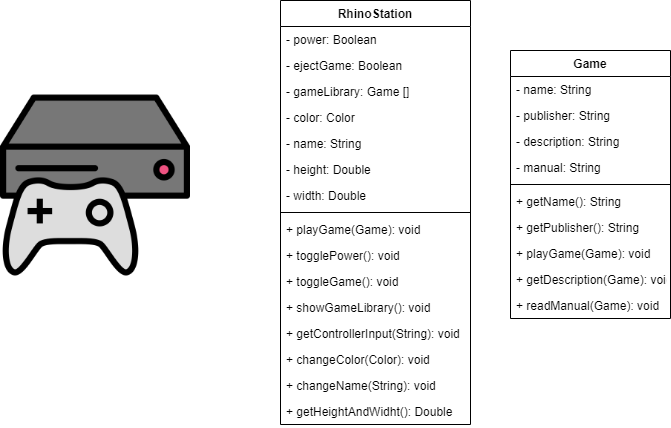

The diagram above was exported from draw.io. Its source (the exported page's mxGraphModel, read from the mxfile embedded in the PNG):
<mxGraphModel dx="1038" dy="548" grid="1" gridSize="10" guides="1" tooltips="1" connect="1" arrows="1" fold="1" page="1" pageScale="1" pageWidth="850" pageHeight="1100" math="0" shadow="0">
  <root>
    <mxCell id="0" />
    <mxCell id="1" parent="0" />
    <mxCell id="WrKdyYPg1NR4PJA59fT0-1" value="" style="shape=image;verticalLabelPosition=bottom;labelBackgroundColor=#ffffff;verticalAlign=top;aspect=fixed;imageAspect=0;image=data:image/png,(base64 omitted: 28324 chars);" parent="1" vertex="1">
      <mxGeometry x="60" y="130" width="190" height="190" as="geometry" />
    </mxCell>
    <mxCell id="WrKdyYPg1NR4PJA59fT0-6" value="Game" style="swimlane;fontStyle=1;align=center;verticalAlign=top;childLayout=stackLayout;horizontal=1;startSize=26;horizontalStack=0;resizeParent=1;resizeParentMax=0;resizeLast=0;collapsible=1;marginBottom=0;" parent="1" vertex="1">
      <mxGeometry x="570" y="90" width="160" height="268" as="geometry" />
    </mxCell>
    <mxCell id="WrKdyYPg1NR4PJA59fT0-7" value="- name: String" style="text;strokeColor=none;fillColor=none;align=left;verticalAlign=top;spacingLeft=4;spacingRight=4;overflow=hidden;rotatable=0;points=[[0,0.5],[1,0.5]];portConstraint=eastwest;" parent="WrKdyYPg1NR4PJA59fT0-6" vertex="1">
      <mxGeometry y="26" width="160" height="26" as="geometry" />
    </mxCell>
    <mxCell id="WrKdyYPg1NR4PJA59fT0-10" value="- publisher: String" style="text;strokeColor=none;fillColor=none;align=left;verticalAlign=top;spacingLeft=4;spacingRight=4;overflow=hidden;rotatable=0;points=[[0,0.5],[1,0.5]];portConstraint=eastwest;" parent="WrKdyYPg1NR4PJA59fT0-6" vertex="1">
      <mxGeometry y="52" width="160" height="26" as="geometry" />
    </mxCell>
    <mxCell id="u9WNOs9rWFvZDJ1pw2EF-3" value="- description: String" style="text;strokeColor=none;fillColor=none;align=left;verticalAlign=top;spacingLeft=4;spacingRight=4;overflow=hidden;rotatable=0;points=[[0,0.5],[1,0.5]];portConstraint=eastwest;" vertex="1" parent="WrKdyYPg1NR4PJA59fT0-6">
      <mxGeometry y="78" width="160" height="26" as="geometry" />
    </mxCell>
    <mxCell id="u9WNOs9rWFvZDJ1pw2EF-5" value="- manual: String" style="text;strokeColor=none;fillColor=none;align=left;verticalAlign=top;spacingLeft=4;spacingRight=4;overflow=hidden;rotatable=0;points=[[0,0.5],[1,0.5]];portConstraint=eastwest;" vertex="1" parent="WrKdyYPg1NR4PJA59fT0-6">
      <mxGeometry y="104" width="160" height="26" as="geometry" />
    </mxCell>
    <mxCell id="WrKdyYPg1NR4PJA59fT0-8" value="" style="line;strokeWidth=1;fillColor=none;align=left;verticalAlign=middle;spacingTop=-1;spacingLeft=3;spacingRight=3;rotatable=0;labelPosition=right;points=[];portConstraint=eastwest;" parent="WrKdyYPg1NR4PJA59fT0-6" vertex="1">
      <mxGeometry y="130" width="160" height="8" as="geometry" />
    </mxCell>
    <mxCell id="WrKdyYPg1NR4PJA59fT0-9" value="+ getName(): String" style="text;strokeColor=none;fillColor=none;align=left;verticalAlign=top;spacingLeft=4;spacingRight=4;overflow=hidden;rotatable=0;points=[[0,0.5],[1,0.5]];portConstraint=eastwest;" parent="WrKdyYPg1NR4PJA59fT0-6" vertex="1">
      <mxGeometry y="138" width="160" height="26" as="geometry" />
    </mxCell>
    <mxCell id="WrKdyYPg1NR4PJA59fT0-11" value="+ getPublisher(): String" style="text;strokeColor=none;fillColor=none;align=left;verticalAlign=top;spacingLeft=4;spacingRight=4;overflow=hidden;rotatable=0;points=[[0,0.5],[1,0.5]];portConstraint=eastwest;" parent="WrKdyYPg1NR4PJA59fT0-6" vertex="1">
      <mxGeometry y="164" width="160" height="26" as="geometry" />
    </mxCell>
    <mxCell id="WrKdyYPg1NR4PJA59fT0-13" value="+ playGame(Game): void" style="text;strokeColor=none;fillColor=none;align=left;verticalAlign=top;spacingLeft=4;spacingRight=4;overflow=hidden;rotatable=0;points=[[0,0.5],[1,0.5]];portConstraint=eastwest;" parent="WrKdyYPg1NR4PJA59fT0-6" vertex="1">
      <mxGeometry y="190" width="160" height="26" as="geometry" />
    </mxCell>
    <mxCell id="u9WNOs9rWFvZDJ1pw2EF-4" value="+ getDescription(Game): void" style="text;strokeColor=none;fillColor=none;align=left;verticalAlign=top;spacingLeft=4;spacingRight=4;overflow=hidden;rotatable=0;points=[[0,0.5],[1,0.5]];portConstraint=eastwest;" vertex="1" parent="WrKdyYPg1NR4PJA59fT0-6">
      <mxGeometry y="216" width="160" height="26" as="geometry" />
    </mxCell>
    <mxCell id="u9WNOs9rWFvZDJ1pw2EF-6" value="+ readManual(Game): void" style="text;strokeColor=none;fillColor=none;align=left;verticalAlign=top;spacingLeft=4;spacingRight=4;overflow=hidden;rotatable=0;points=[[0,0.5],[1,0.5]];portConstraint=eastwest;" vertex="1" parent="WrKdyYPg1NR4PJA59fT0-6">
      <mxGeometry y="242" width="160" height="26" as="geometry" />
    </mxCell>
    <mxCell id="WrKdyYPg1NR4PJA59fT0-2" value="RhinoStation" style="swimlane;fontStyle=1;align=center;verticalAlign=top;childLayout=stackLayout;horizontal=1;startSize=26;horizontalStack=0;resizeParent=1;resizeParentMax=0;resizeLast=0;collapsible=1;marginBottom=0;" parent="1" vertex="1">
      <mxGeometry x="340" y="40" width="190" height="424" as="geometry" />
    </mxCell>
    <mxCell id="WrKdyYPg1NR4PJA59fT0-3" value="- power: Boolean" style="text;strokeColor=none;fillColor=none;align=left;verticalAlign=top;spacingLeft=4;spacingRight=4;overflow=hidden;rotatable=0;points=[[0,0.5],[1,0.5]];portConstraint=eastwest;" parent="WrKdyYPg1NR4PJA59fT0-2" vertex="1">
      <mxGeometry y="26" width="190" height="26" as="geometry" />
    </mxCell>
    <mxCell id="u9WNOs9rWFvZDJ1pw2EF-1" value="- ejectGame: Boolean" style="text;strokeColor=none;fillColor=none;align=left;verticalAlign=top;spacingLeft=4;spacingRight=4;overflow=hidden;rotatable=0;points=[[0,0.5],[1,0.5]];portConstraint=eastwest;" vertex="1" parent="WrKdyYPg1NR4PJA59fT0-2">
      <mxGeometry y="52" width="190" height="26" as="geometry" />
    </mxCell>
    <mxCell id="u9WNOs9rWFvZDJ1pw2EF-7" value="- gameLibrary: Game []" style="text;strokeColor=none;fillColor=none;align=left;verticalAlign=top;spacingLeft=4;spacingRight=4;overflow=hidden;rotatable=0;points=[[0,0.5],[1,0.5]];portConstraint=eastwest;" vertex="1" parent="WrKdyYPg1NR4PJA59fT0-2">
      <mxGeometry y="78" width="190" height="26" as="geometry" />
    </mxCell>
    <mxCell id="u9WNOs9rWFvZDJ1pw2EF-10" value="- color: Color" style="text;strokeColor=none;fillColor=none;align=left;verticalAlign=top;spacingLeft=4;spacingRight=4;overflow=hidden;rotatable=0;points=[[0,0.5],[1,0.5]];portConstraint=eastwest;" vertex="1" parent="WrKdyYPg1NR4PJA59fT0-2">
      <mxGeometry y="104" width="190" height="26" as="geometry" />
    </mxCell>
    <mxCell id="u9WNOs9rWFvZDJ1pw2EF-12" value="- name: String" style="text;strokeColor=none;fillColor=none;align=left;verticalAlign=top;spacingLeft=4;spacingRight=4;overflow=hidden;rotatable=0;points=[[0,0.5],[1,0.5]];portConstraint=eastwest;" vertex="1" parent="WrKdyYPg1NR4PJA59fT0-2">
      <mxGeometry y="130" width="190" height="26" as="geometry" />
    </mxCell>
    <mxCell id="u9WNOs9rWFvZDJ1pw2EF-14" value="- height: Double" style="text;strokeColor=none;fillColor=none;align=left;verticalAlign=top;spacingLeft=4;spacingRight=4;overflow=hidden;rotatable=0;points=[[0,0.5],[1,0.5]];portConstraint=eastwest;" vertex="1" parent="WrKdyYPg1NR4PJA59fT0-2">
      <mxGeometry y="156" width="190" height="26" as="geometry" />
    </mxCell>
    <mxCell id="u9WNOs9rWFvZDJ1pw2EF-15" value="- width: Double" style="text;strokeColor=none;fillColor=none;align=left;verticalAlign=top;spacingLeft=4;spacingRight=4;overflow=hidden;rotatable=0;points=[[0,0.5],[1,0.5]];portConstraint=eastwest;" vertex="1" parent="WrKdyYPg1NR4PJA59fT0-2">
      <mxGeometry y="182" width="190" height="26" as="geometry" />
    </mxCell>
    <mxCell id="WrKdyYPg1NR4PJA59fT0-4" value="" style="line;strokeWidth=1;fillColor=none;align=left;verticalAlign=middle;spacingTop=-1;spacingLeft=3;spacingRight=3;rotatable=0;labelPosition=right;points=[];portConstraint=eastwest;" parent="WrKdyYPg1NR4PJA59fT0-2" vertex="1">
      <mxGeometry y="208" width="190" height="8" as="geometry" />
    </mxCell>
    <mxCell id="WrKdyYPg1NR4PJA59fT0-5" value="+ playGame(Game): void" style="text;strokeColor=none;fillColor=none;align=left;verticalAlign=top;spacingLeft=4;spacingRight=4;overflow=hidden;rotatable=0;points=[[0,0.5],[1,0.5]];portConstraint=eastwest;" parent="WrKdyYPg1NR4PJA59fT0-2" vertex="1">
      <mxGeometry y="216" width="190" height="26" as="geometry" />
    </mxCell>
    <mxCell id="WrKdyYPg1NR4PJA59fT0-14" value="+ togglePower(): void" style="text;strokeColor=none;fillColor=none;align=left;verticalAlign=top;spacingLeft=4;spacingRight=4;overflow=hidden;rotatable=0;points=[[0,0.5],[1,0.5]];portConstraint=eastwest;" parent="WrKdyYPg1NR4PJA59fT0-2" vertex="1">
      <mxGeometry y="242" width="190" height="26" as="geometry" />
    </mxCell>
    <mxCell id="u9WNOs9rWFvZDJ1pw2EF-2" value="+ toggleGame(): void" style="text;strokeColor=none;fillColor=none;align=left;verticalAlign=top;spacingLeft=4;spacingRight=4;overflow=hidden;rotatable=0;points=[[0,0.5],[1,0.5]];portConstraint=eastwest;" vertex="1" parent="WrKdyYPg1NR4PJA59fT0-2">
      <mxGeometry y="268" width="190" height="26" as="geometry" />
    </mxCell>
    <mxCell id="u9WNOs9rWFvZDJ1pw2EF-8" value="+ showGameLibrary(): void" style="text;strokeColor=none;fillColor=none;align=left;verticalAlign=top;spacingLeft=4;spacingRight=4;overflow=hidden;rotatable=0;points=[[0,0.5],[1,0.5]];portConstraint=eastwest;" vertex="1" parent="WrKdyYPg1NR4PJA59fT0-2">
      <mxGeometry y="294" width="190" height="26" as="geometry" />
    </mxCell>
    <mxCell id="u9WNOs9rWFvZDJ1pw2EF-9" value="+ getControllerInput(String): void" style="text;strokeColor=none;fillColor=none;align=left;verticalAlign=top;spacingLeft=4;spacingRight=4;overflow=hidden;rotatable=0;points=[[0,0.5],[1,0.5]];portConstraint=eastwest;" vertex="1" parent="WrKdyYPg1NR4PJA59fT0-2">
      <mxGeometry y="320" width="190" height="26" as="geometry" />
    </mxCell>
    <mxCell id="u9WNOs9rWFvZDJ1pw2EF-11" value="+ changeColor(Color): void" style="text;strokeColor=none;fillColor=none;align=left;verticalAlign=top;spacingLeft=4;spacingRight=4;overflow=hidden;rotatable=0;points=[[0,0.5],[1,0.5]];portConstraint=eastwest;" vertex="1" parent="WrKdyYPg1NR4PJA59fT0-2">
      <mxGeometry y="346" width="190" height="26" as="geometry" />
    </mxCell>
    <mxCell id="u9WNOs9rWFvZDJ1pw2EF-13" value="+ changeName(String): void" style="text;strokeColor=none;fillColor=none;align=left;verticalAlign=top;spacingLeft=4;spacingRight=4;overflow=hidden;rotatable=0;points=[[0,0.5],[1,0.5]];portConstraint=eastwest;" vertex="1" parent="WrKdyYPg1NR4PJA59fT0-2">
      <mxGeometry y="372" width="190" height="26" as="geometry" />
    </mxCell>
    <mxCell id="u9WNOs9rWFvZDJ1pw2EF-16" value="+ getHeightAndWidht(): Double" style="text;strokeColor=none;fillColor=none;align=left;verticalAlign=top;spacingLeft=4;spacingRight=4;overflow=hidden;rotatable=0;points=[[0,0.5],[1,0.5]];portConstraint=eastwest;" vertex="1" parent="WrKdyYPg1NR4PJA59fT0-2">
      <mxGeometry y="398" width="190" height="26" as="geometry" />
    </mxCell>
  </root>
</mxGraphModel>